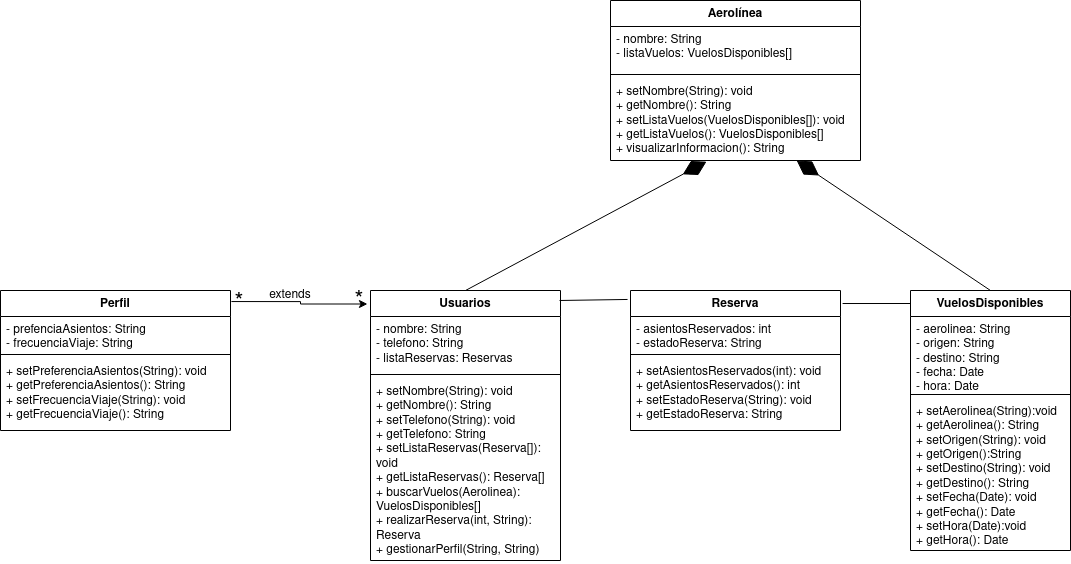

The diagram above was exported from draw.io. Its source (the exported page's mxGraphModel, read from the mxfile embedded in the PNG):
<mxGraphModel dx="2261" dy="1964" grid="1" gridSize="10" guides="1" tooltips="1" connect="1" arrows="1" fold="1" page="1" pageScale="1" pageWidth="827" pageHeight="1169" math="0" shadow="0">
  <root>
    <mxCell id="WIyWlLk6GJQsqaUBKTNV-0" />
    <mxCell id="WIyWlLk6GJQsqaUBKTNV-1" parent="WIyWlLk6GJQsqaUBKTNV-0" />
    <mxCell id="ibPlKbGlNWWcE3Qn2cui-0" value="Usuarios" style="swimlane;fontStyle=1;align=center;verticalAlign=top;childLayout=stackLayout;horizontal=1;startSize=26;horizontalStack=0;resizeParent=1;resizeParentMax=0;resizeLast=0;collapsible=1;marginBottom=0;whiteSpace=wrap;html=1;" vertex="1" parent="WIyWlLk6GJQsqaUBKTNV-1">
      <mxGeometry x="270" y="80" width="190" height="270" as="geometry" />
    </mxCell>
    <mxCell id="ibPlKbGlNWWcE3Qn2cui-1" value="&lt;div&gt;- nombre: String&lt;/div&gt;&lt;div&gt;- telefono: String&lt;br&gt;&lt;/div&gt;&lt;div&gt;- listaReservas: Reservas&lt;br&gt;&lt;/div&gt;" style="text;strokeColor=none;fillColor=none;align=left;verticalAlign=top;spacingLeft=4;spacingRight=4;overflow=hidden;rotatable=0;points=[[0,0.5],[1,0.5]];portConstraint=eastwest;whiteSpace=wrap;html=1;" vertex="1" parent="ibPlKbGlNWWcE3Qn2cui-0">
      <mxGeometry y="26" width="190" height="54" as="geometry" />
    </mxCell>
    <mxCell id="ibPlKbGlNWWcE3Qn2cui-2" value="" style="line;strokeWidth=1;fillColor=none;align=left;verticalAlign=middle;spacingTop=-1;spacingLeft=3;spacingRight=3;rotatable=0;labelPosition=right;points=[];portConstraint=eastwest;strokeColor=inherit;" vertex="1" parent="ibPlKbGlNWWcE3Qn2cui-0">
      <mxGeometry y="80" width="190" height="8" as="geometry" />
    </mxCell>
    <mxCell id="ibPlKbGlNWWcE3Qn2cui-3" value="&lt;div&gt;+ setNombre(String): void&lt;/div&gt;&lt;div&gt;+ getNombre(): String&lt;/div&gt;&lt;div&gt;+ setTelefono(String): void&lt;/div&gt;&lt;div&gt;+ getTelefono: String&lt;/div&gt;&lt;div&gt;+ setListaReservas(Reserva[]): void&lt;/div&gt;&lt;div&gt;+ getListaReservas(): Reserva[]&lt;/div&gt;&lt;div&gt;+ buscarVuelos(Aerolinea): VuelosDisponibles[]&lt;/div&gt;&lt;div&gt;+ realizarReserva(int, String): Reserva&lt;/div&gt;&lt;div&gt;+ gestionarPerfil(String, String)&lt;/div&gt;" style="text;strokeColor=none;fillColor=none;align=left;verticalAlign=top;spacingLeft=4;spacingRight=4;overflow=hidden;rotatable=0;points=[[0,0.5],[1,0.5]];portConstraint=eastwest;whiteSpace=wrap;html=1;" vertex="1" parent="ibPlKbGlNWWcE3Qn2cui-0">
      <mxGeometry y="88" width="190" height="182" as="geometry" />
    </mxCell>
    <mxCell id="ibPlKbGlNWWcE3Qn2cui-4" value="&lt;div&gt;VuelosDisponibles&lt;/div&gt;" style="swimlane;fontStyle=1;align=center;verticalAlign=top;childLayout=stackLayout;horizontal=1;startSize=26;horizontalStack=0;resizeParent=1;resizeParentMax=0;resizeLast=0;collapsible=1;marginBottom=0;whiteSpace=wrap;html=1;" vertex="1" parent="WIyWlLk6GJQsqaUBKTNV-1">
      <mxGeometry x="810" y="80" width="160" height="260" as="geometry" />
    </mxCell>
    <mxCell id="ibPlKbGlNWWcE3Qn2cui-5" value="&lt;div&gt;- aerolinea: String&lt;/div&gt;&lt;div&gt;- origen: String&lt;/div&gt;&lt;div&gt;- destino: String&lt;/div&gt;&lt;div&gt;- fecha: Date&lt;/div&gt;&lt;div&gt;- hora: Date&lt;br&gt;&lt;/div&gt;" style="text;strokeColor=none;fillColor=none;align=left;verticalAlign=top;spacingLeft=4;spacingRight=4;overflow=hidden;rotatable=0;points=[[0,0.5],[1,0.5]];portConstraint=eastwest;whiteSpace=wrap;html=1;" vertex="1" parent="ibPlKbGlNWWcE3Qn2cui-4">
      <mxGeometry y="26" width="160" height="74" as="geometry" />
    </mxCell>
    <mxCell id="ibPlKbGlNWWcE3Qn2cui-6" value="" style="line;strokeWidth=1;fillColor=none;align=left;verticalAlign=middle;spacingTop=-1;spacingLeft=3;spacingRight=3;rotatable=0;labelPosition=right;points=[];portConstraint=eastwest;strokeColor=inherit;" vertex="1" parent="ibPlKbGlNWWcE3Qn2cui-4">
      <mxGeometry y="100" width="160" height="8" as="geometry" />
    </mxCell>
    <mxCell id="ibPlKbGlNWWcE3Qn2cui-7" value="&lt;div&gt;+ setAerolinea(String):void&lt;/div&gt;&lt;div&gt;+ getAerolinea(): String&lt;/div&gt;&lt;div&gt;+ setOrigen(String): void&lt;/div&gt;&lt;div&gt;+ getOrigen():String&lt;/div&gt;&lt;div&gt;+ setDestino(String): void&lt;/div&gt;&lt;div&gt;+ getDestino(): String&lt;/div&gt;&lt;div&gt;+ setFecha(Date): void&lt;/div&gt;&lt;div&gt;+ getFecha(): Date&lt;/div&gt;&lt;div&gt;+ setHora(Date):void&lt;/div&gt;&lt;div&gt;+ getHora(): Date&lt;br&gt;&lt;/div&gt;" style="text;strokeColor=none;fillColor=none;align=left;verticalAlign=top;spacingLeft=4;spacingRight=4;overflow=hidden;rotatable=0;points=[[0,0.5],[1,0.5]];portConstraint=eastwest;whiteSpace=wrap;html=1;" vertex="1" parent="ibPlKbGlNWWcE3Qn2cui-4">
      <mxGeometry y="108" width="160" height="152" as="geometry" />
    </mxCell>
    <mxCell id="ibPlKbGlNWWcE3Qn2cui-8" value="Reserva" style="swimlane;fontStyle=1;align=center;verticalAlign=top;childLayout=stackLayout;horizontal=1;startSize=26;horizontalStack=0;resizeParent=1;resizeParentMax=0;resizeLast=0;collapsible=1;marginBottom=0;whiteSpace=wrap;html=1;" vertex="1" parent="WIyWlLk6GJQsqaUBKTNV-1">
      <mxGeometry x="530" y="80" width="210" height="140" as="geometry" />
    </mxCell>
    <mxCell id="ibPlKbGlNWWcE3Qn2cui-9" value="&lt;div&gt;- asientosReservados: int&lt;/div&gt;&lt;div&gt;- estadoReserva: String&lt;br&gt;&lt;/div&gt;" style="text;strokeColor=none;fillColor=none;align=left;verticalAlign=top;spacingLeft=4;spacingRight=4;overflow=hidden;rotatable=0;points=[[0,0.5],[1,0.5]];portConstraint=eastwest;whiteSpace=wrap;html=1;" vertex="1" parent="ibPlKbGlNWWcE3Qn2cui-8">
      <mxGeometry y="26" width="210" height="34" as="geometry" />
    </mxCell>
    <mxCell id="ibPlKbGlNWWcE3Qn2cui-10" value="" style="line;strokeWidth=1;fillColor=none;align=left;verticalAlign=middle;spacingTop=-1;spacingLeft=3;spacingRight=3;rotatable=0;labelPosition=right;points=[];portConstraint=eastwest;strokeColor=inherit;" vertex="1" parent="ibPlKbGlNWWcE3Qn2cui-8">
      <mxGeometry y="60" width="210" height="8" as="geometry" />
    </mxCell>
    <mxCell id="ibPlKbGlNWWcE3Qn2cui-11" value="&lt;div&gt;+ setAsientosReservados(int): void&lt;/div&gt;&lt;div&gt;+ getAsientosReservados(): int&lt;/div&gt;&lt;div&gt;+ setEstadoReserva(String): void&lt;/div&gt;&lt;div&gt;+ getEstadoReserva: String&lt;br&gt;&lt;/div&gt;" style="text;strokeColor=none;fillColor=none;align=left;verticalAlign=top;spacingLeft=4;spacingRight=4;overflow=hidden;rotatable=0;points=[[0,0.5],[1,0.5]];portConstraint=eastwest;whiteSpace=wrap;html=1;" vertex="1" parent="ibPlKbGlNWWcE3Qn2cui-8">
      <mxGeometry y="68" width="210" height="72" as="geometry" />
    </mxCell>
    <mxCell id="ibPlKbGlNWWcE3Qn2cui-12" value="Aerolínea" style="swimlane;fontStyle=1;align=center;verticalAlign=top;childLayout=stackLayout;horizontal=1;startSize=26;horizontalStack=0;resizeParent=1;resizeParentMax=0;resizeLast=0;collapsible=1;marginBottom=0;whiteSpace=wrap;html=1;" vertex="1" parent="WIyWlLk6GJQsqaUBKTNV-1">
      <mxGeometry x="510" y="-210" width="250" height="160" as="geometry" />
    </mxCell>
    <mxCell id="ibPlKbGlNWWcE3Qn2cui-13" value="&lt;div&gt;- nombre: String&lt;/div&gt;&lt;div&gt;- listaVuelos: VuelosDisponibles[]&lt;br&gt;&lt;/div&gt;" style="text;strokeColor=none;fillColor=none;align=left;verticalAlign=top;spacingLeft=4;spacingRight=4;overflow=hidden;rotatable=0;points=[[0,0.5],[1,0.5]];portConstraint=eastwest;whiteSpace=wrap;html=1;" vertex="1" parent="ibPlKbGlNWWcE3Qn2cui-12">
      <mxGeometry y="26" width="250" height="44" as="geometry" />
    </mxCell>
    <mxCell id="ibPlKbGlNWWcE3Qn2cui-14" value="" style="line;strokeWidth=1;fillColor=none;align=left;verticalAlign=middle;spacingTop=-1;spacingLeft=3;spacingRight=3;rotatable=0;labelPosition=right;points=[];portConstraint=eastwest;strokeColor=inherit;" vertex="1" parent="ibPlKbGlNWWcE3Qn2cui-12">
      <mxGeometry y="70" width="250" height="8" as="geometry" />
    </mxCell>
    <mxCell id="ibPlKbGlNWWcE3Qn2cui-15" value="&lt;div&gt;+ setNombre(String): void&lt;br&gt;&lt;/div&gt;&lt;div&gt;+ getNombre(): String&lt;/div&gt;&lt;div&gt;+ setListaVuelos(VuelosDisponibles[]): void&lt;/div&gt;&lt;div&gt;+ getListaVuelos(): VuelosDisponibles[]&lt;/div&gt;&lt;div&gt;+ visualizarInformacion(): String&lt;br&gt;&lt;/div&gt;" style="text;strokeColor=none;fillColor=none;align=left;verticalAlign=top;spacingLeft=4;spacingRight=4;overflow=hidden;rotatable=0;points=[[0,0.5],[1,0.5]];portConstraint=eastwest;whiteSpace=wrap;html=1;" vertex="1" parent="ibPlKbGlNWWcE3Qn2cui-12">
      <mxGeometry y="78" width="250" height="82" as="geometry" />
    </mxCell>
    <mxCell id="ibPlKbGlNWWcE3Qn2cui-16" value="Perfil" style="swimlane;fontStyle=1;align=center;verticalAlign=top;childLayout=stackLayout;horizontal=1;startSize=26;horizontalStack=0;resizeParent=1;resizeParentMax=0;resizeLast=0;collapsible=1;marginBottom=0;whiteSpace=wrap;html=1;" vertex="1" parent="WIyWlLk6GJQsqaUBKTNV-1">
      <mxGeometry x="-100" y="80" width="230" height="140" as="geometry" />
    </mxCell>
    <mxCell id="ibPlKbGlNWWcE3Qn2cui-17" value="&lt;div&gt;- prefenciaAsientos: String&lt;/div&gt;&lt;div&gt;- frecuenciaViaje: String&lt;br&gt;&lt;/div&gt;" style="text;strokeColor=none;fillColor=none;align=left;verticalAlign=top;spacingLeft=4;spacingRight=4;overflow=hidden;rotatable=0;points=[[0,0.5],[1,0.5]];portConstraint=eastwest;whiteSpace=wrap;html=1;" vertex="1" parent="ibPlKbGlNWWcE3Qn2cui-16">
      <mxGeometry y="26" width="230" height="34" as="geometry" />
    </mxCell>
    <mxCell id="ibPlKbGlNWWcE3Qn2cui-18" value="" style="line;strokeWidth=1;fillColor=none;align=left;verticalAlign=middle;spacingTop=-1;spacingLeft=3;spacingRight=3;rotatable=0;labelPosition=right;points=[];portConstraint=eastwest;strokeColor=inherit;" vertex="1" parent="ibPlKbGlNWWcE3Qn2cui-16">
      <mxGeometry y="60" width="230" height="8" as="geometry" />
    </mxCell>
    <mxCell id="ibPlKbGlNWWcE3Qn2cui-19" value="&lt;div&gt;+ setPreferenciaAsientos(String): void&lt;/div&gt;&lt;div&gt;+ getPreferenciaAsientos(): String&lt;/div&gt;&lt;div&gt;+ setFrecuenciaViaje(String): void&lt;/div&gt;&lt;div&gt;+ getFrecuenciaViaje(): String&lt;br&gt;&lt;/div&gt;" style="text;strokeColor=none;fillColor=none;align=left;verticalAlign=top;spacingLeft=4;spacingRight=4;overflow=hidden;rotatable=0;points=[[0,0.5],[1,0.5]];portConstraint=eastwest;whiteSpace=wrap;html=1;" vertex="1" parent="ibPlKbGlNWWcE3Qn2cui-16">
      <mxGeometry y="68" width="230" height="72" as="geometry" />
    </mxCell>
    <mxCell id="ibPlKbGlNWWcE3Qn2cui-22" style="edgeStyle=orthogonalEdgeStyle;rounded=0;orthogonalLoop=1;jettySize=auto;html=1;exitX=1.004;exitY=0.079;exitDx=0;exitDy=0;entryX=-0.016;entryY=0.05;entryDx=0;entryDy=0;entryPerimeter=0;exitPerimeter=0;" edge="1" parent="WIyWlLk6GJQsqaUBKTNV-1" source="ibPlKbGlNWWcE3Qn2cui-16" target="ibPlKbGlNWWcE3Qn2cui-0">
      <mxGeometry relative="1" as="geometry" />
    </mxCell>
    <mxCell id="ibPlKbGlNWWcE3Qn2cui-24" value="" style="endArrow=diamondThin;endFill=1;endSize=24;html=1;rounded=0;exitX=0.5;exitY=0;exitDx=0;exitDy=0;" edge="1" parent="WIyWlLk6GJQsqaUBKTNV-1" source="ibPlKbGlNWWcE3Qn2cui-4" target="ibPlKbGlNWWcE3Qn2cui-15">
      <mxGeometry width="160" relative="1" as="geometry">
        <mxPoint x="130" y="-100" as="sourcePoint" />
        <mxPoint x="290" y="-100" as="targetPoint" />
      </mxGeometry>
    </mxCell>
    <mxCell id="ibPlKbGlNWWcE3Qn2cui-25" value="" style="endArrow=diamondThin;endFill=1;endSize=24;html=1;rounded=0;exitX=0.5;exitY=0;exitDx=0;exitDy=0;entryX=0.384;entryY=1.014;entryDx=0;entryDy=0;entryPerimeter=0;" edge="1" parent="WIyWlLk6GJQsqaUBKTNV-1" source="ibPlKbGlNWWcE3Qn2cui-0" target="ibPlKbGlNWWcE3Qn2cui-15">
      <mxGeometry width="160" relative="1" as="geometry">
        <mxPoint x="70" y="-120" as="sourcePoint" />
        <mxPoint x="230" y="-120" as="targetPoint" />
      </mxGeometry>
    </mxCell>
    <mxCell id="ibPlKbGlNWWcE3Qn2cui-26" value="extends" style="text;html=1;strokeColor=none;fillColor=none;align=center;verticalAlign=middle;whiteSpace=wrap;rounded=0;" vertex="1" parent="WIyWlLk6GJQsqaUBKTNV-1">
      <mxGeometry x="160" y="70" width="60" height="30" as="geometry" />
    </mxCell>
    <mxCell id="ibPlKbGlNWWcE3Qn2cui-27" value="*" style="text;html=1;strokeColor=none;fillColor=none;align=center;verticalAlign=middle;whiteSpace=wrap;rounded=0;fontSize=23;" vertex="1" parent="WIyWlLk6GJQsqaUBKTNV-1">
      <mxGeometry x="109" y="78" width="60" height="30" as="geometry" />
    </mxCell>
    <mxCell id="ibPlKbGlNWWcE3Qn2cui-28" value="*" style="text;html=1;strokeColor=none;fillColor=none;align=center;verticalAlign=middle;whiteSpace=wrap;rounded=0;fontSize=23;" vertex="1" parent="WIyWlLk6GJQsqaUBKTNV-1">
      <mxGeometry x="229" y="76" width="60" height="30" as="geometry" />
    </mxCell>
    <mxCell id="ibPlKbGlNWWcE3Qn2cui-29" style="rounded=0;orthogonalLoop=1;jettySize=auto;html=1;exitX=0.995;exitY=0.037;exitDx=0;exitDy=0;entryX=-0.014;entryY=0.064;entryDx=0;entryDy=0;entryPerimeter=0;exitPerimeter=0;endArrow=none;endFill=0;" edge="1" parent="WIyWlLk6GJQsqaUBKTNV-1" source="ibPlKbGlNWWcE3Qn2cui-0" target="ibPlKbGlNWWcE3Qn2cui-8">
      <mxGeometry relative="1" as="geometry" />
    </mxCell>
    <mxCell id="ibPlKbGlNWWcE3Qn2cui-30" style="rounded=0;orthogonalLoop=1;jettySize=auto;html=1;exitX=0;exitY=0.05;exitDx=0;exitDy=0;entryX=1.01;entryY=0.093;entryDx=0;entryDy=0;entryPerimeter=0;exitPerimeter=0;endArrow=none;endFill=0;" edge="1" parent="WIyWlLk6GJQsqaUBKTNV-1" source="ibPlKbGlNWWcE3Qn2cui-4" target="ibPlKbGlNWWcE3Qn2cui-8">
      <mxGeometry relative="1" as="geometry">
        <mxPoint x="469" y="100" as="sourcePoint" />
        <mxPoint x="537" y="99" as="targetPoint" />
      </mxGeometry>
    </mxCell>
  </root>
</mxGraphModel>